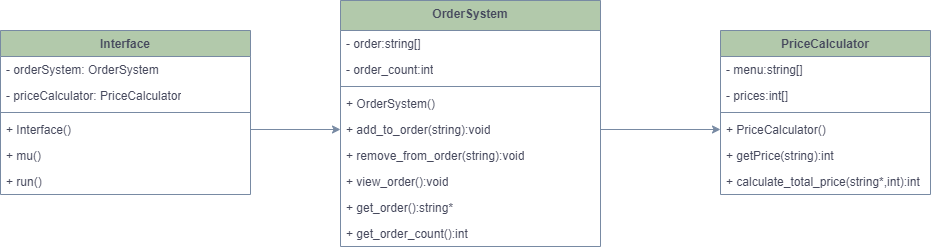

The diagram above was exported from draw.io. Its source (the exported page's mxGraphModel, read from the mxfile embedded in the PNG):
<mxGraphModel dx="1050" dy="522" grid="1" gridSize="10" guides="1" tooltips="1" connect="1" arrows="1" fold="1" page="1" pageScale="1" pageWidth="827" pageHeight="1169" background="#ffffff" math="0" shadow="0">
  <root>
    <mxCell id="0" />
    <mxCell id="1" parent="0" />
    <mxCell id="XcBZRacl4kYGFbtkL6LY-9" value="Interface" style="swimlane;fontStyle=1;align=center;verticalAlign=top;childLayout=stackLayout;horizontal=1;startSize=26;horizontalStack=0;resizeParent=1;resizeParentMax=0;resizeLast=0;collapsible=1;marginBottom=0;whiteSpace=wrap;html=1;labelBackgroundColor=none;fillColor=#B2C9AB;strokeColor=#788AA3;fontColor=#46495D;" vertex="1" parent="1">
      <mxGeometry x="30" y="260" width="250" height="164" as="geometry" />
    </mxCell>
    <mxCell id="XcBZRacl4kYGFbtkL6LY-10" value="- orderSystem: OrderSystem" style="text;strokeColor=none;fillColor=none;align=left;verticalAlign=top;spacingLeft=4;spacingRight=4;overflow=hidden;rotatable=0;points=[[0,0.5],[1,0.5]];portConstraint=eastwest;whiteSpace=wrap;html=1;labelBackgroundColor=none;fontColor=#46495D;" vertex="1" parent="XcBZRacl4kYGFbtkL6LY-9">
      <mxGeometry y="26" width="250" height="26" as="geometry" />
    </mxCell>
    <mxCell id="XcBZRacl4kYGFbtkL6LY-13" value="- priceCalculator: PriceCalculator" style="text;strokeColor=none;fillColor=none;align=left;verticalAlign=top;spacingLeft=4;spacingRight=4;overflow=hidden;rotatable=0;points=[[0,0.5],[1,0.5]];portConstraint=eastwest;whiteSpace=wrap;html=1;labelBackgroundColor=none;fontColor=#46495D;" vertex="1" parent="XcBZRacl4kYGFbtkL6LY-9">
      <mxGeometry y="52" width="250" height="26" as="geometry" />
    </mxCell>
    <mxCell id="XcBZRacl4kYGFbtkL6LY-11" value="" style="line;strokeWidth=1;fillColor=none;align=left;verticalAlign=middle;spacingTop=-1;spacingLeft=3;spacingRight=3;rotatable=0;labelPosition=right;points=[];portConstraint=eastwest;labelBackgroundColor=none;strokeColor=#788AA3;fontColor=#46495D;" vertex="1" parent="XcBZRacl4kYGFbtkL6LY-9">
      <mxGeometry y="78" width="250" height="8" as="geometry" />
    </mxCell>
    <mxCell id="XcBZRacl4kYGFbtkL6LY-12" value="+ Interface()  " style="text;strokeColor=none;fillColor=none;align=left;verticalAlign=top;spacingLeft=4;spacingRight=4;overflow=hidden;rotatable=0;points=[[0,0.5],[1,0.5]];portConstraint=eastwest;whiteSpace=wrap;html=1;labelBackgroundColor=none;fontColor=#46495D;" vertex="1" parent="XcBZRacl4kYGFbtkL6LY-9">
      <mxGeometry y="86" width="250" height="26" as="geometry" />
    </mxCell>
    <mxCell id="XcBZRacl4kYGFbtkL6LY-45" value="+ mu()" style="text;strokeColor=none;fillColor=none;align=left;verticalAlign=top;spacingLeft=4;spacingRight=4;overflow=hidden;rotatable=0;points=[[0,0.5],[1,0.5]];portConstraint=eastwest;whiteSpace=wrap;html=1;labelBackgroundColor=none;fontColor=#46495D;" vertex="1" parent="XcBZRacl4kYGFbtkL6LY-9">
      <mxGeometry y="112" width="250" height="26" as="geometry" />
    </mxCell>
    <mxCell id="XcBZRacl4kYGFbtkL6LY-14" value="+ run()" style="text;strokeColor=none;fillColor=none;align=left;verticalAlign=top;spacingLeft=4;spacingRight=4;overflow=hidden;rotatable=0;points=[[0,0.5],[1,0.5]];portConstraint=eastwest;whiteSpace=wrap;html=1;labelBackgroundColor=none;fontColor=#46495D;" vertex="1" parent="XcBZRacl4kYGFbtkL6LY-9">
      <mxGeometry y="138" width="250" height="26" as="geometry" />
    </mxCell>
    <mxCell id="XcBZRacl4kYGFbtkL6LY-21" value="&lt;b&gt;OrderSystem&lt;/b&gt;" style="swimlane;fontStyle=1;align=center;verticalAlign=top;childLayout=stackLayout;horizontal=1;startSize=30;horizontalStack=0;resizeParent=1;resizeParentMax=0;resizeLast=0;collapsible=1;marginBottom=0;whiteSpace=wrap;html=1;labelBackgroundColor=none;fillColor=#B2C9AB;strokeColor=#788AA3;fontColor=#46495D;" vertex="1" parent="1">
      <mxGeometry x="370" y="230" width="260" height="246" as="geometry" />
    </mxCell>
    <mxCell id="XcBZRacl4kYGFbtkL6LY-22" value="- order:string[]" style="text;strokeColor=none;fillColor=none;align=left;verticalAlign=top;spacingLeft=4;spacingRight=4;overflow=hidden;rotatable=0;points=[[0,0.5],[1,0.5]];portConstraint=eastwest;whiteSpace=wrap;html=1;labelBackgroundColor=none;fontColor=#46495D;" vertex="1" parent="XcBZRacl4kYGFbtkL6LY-21">
      <mxGeometry y="30" width="260" height="26" as="geometry" />
    </mxCell>
    <mxCell id="XcBZRacl4kYGFbtkL6LY-25" value="-&amp;nbsp;order_count:int&lt;div style=&quot;forced-color-adjust: none;&quot;&gt;&lt;br&gt;&lt;/div&gt;" style="text;strokeColor=none;fillColor=none;align=left;verticalAlign=top;spacingLeft=4;spacingRight=4;overflow=hidden;rotatable=0;points=[[0,0.5],[1,0.5]];portConstraint=eastwest;whiteSpace=wrap;html=1;labelBackgroundColor=none;fontColor=#46495D;" vertex="1" parent="XcBZRacl4kYGFbtkL6LY-21">
      <mxGeometry y="56" width="260" height="26" as="geometry" />
    </mxCell>
    <mxCell id="XcBZRacl4kYGFbtkL6LY-23" value="" style="line;strokeWidth=1;fillColor=none;align=left;verticalAlign=middle;spacingTop=-1;spacingLeft=3;spacingRight=3;rotatable=0;labelPosition=right;points=[];portConstraint=eastwest;labelBackgroundColor=none;strokeColor=#788AA3;fontColor=#46495D;" vertex="1" parent="XcBZRacl4kYGFbtkL6LY-21">
      <mxGeometry y="82" width="260" height="8" as="geometry" />
    </mxCell>
    <mxCell id="XcBZRacl4kYGFbtkL6LY-24" value="+&amp;nbsp;OrderSystem()&lt;span style=&quot;background-color: initial;&quot;&gt;&amp;nbsp;&lt;/span&gt;" style="text;strokeColor=none;fillColor=none;align=left;verticalAlign=top;spacingLeft=4;spacingRight=4;overflow=hidden;rotatable=0;points=[[0,0.5],[1,0.5]];portConstraint=eastwest;whiteSpace=wrap;html=1;labelBackgroundColor=none;fontColor=#46495D;" vertex="1" parent="XcBZRacl4kYGFbtkL6LY-21">
      <mxGeometry y="90" width="260" height="26" as="geometry" />
    </mxCell>
    <mxCell id="XcBZRacl4kYGFbtkL6LY-26" value="+ add_to_order(string):void" style="text;strokeColor=none;fillColor=none;align=left;verticalAlign=top;spacingLeft=4;spacingRight=4;overflow=hidden;rotatable=0;points=[[0,0.5],[1,0.5]];portConstraint=eastwest;whiteSpace=wrap;html=1;labelBackgroundColor=none;fontColor=#46495D;" vertex="1" parent="XcBZRacl4kYGFbtkL6LY-21">
      <mxGeometry y="116" width="260" height="26" as="geometry" />
    </mxCell>
    <mxCell id="XcBZRacl4kYGFbtkL6LY-50" value="+ remove_from_order(string):void" style="text;strokeColor=none;fillColor=none;align=left;verticalAlign=top;spacingLeft=4;spacingRight=4;overflow=hidden;rotatable=0;points=[[0,0.5],[1,0.5]];portConstraint=eastwest;whiteSpace=wrap;html=1;labelBackgroundColor=none;fontColor=#46495D;" vertex="1" parent="XcBZRacl4kYGFbtkL6LY-21">
      <mxGeometry y="142" width="260" height="26" as="geometry" />
    </mxCell>
    <mxCell id="XcBZRacl4kYGFbtkL6LY-29" value="+ view_order():void" style="text;strokeColor=none;fillColor=none;align=left;verticalAlign=top;spacingLeft=4;spacingRight=4;overflow=hidden;rotatable=0;points=[[0,0.5],[1,0.5]];portConstraint=eastwest;whiteSpace=wrap;html=1;labelBackgroundColor=none;fontColor=#46495D;" vertex="1" parent="XcBZRacl4kYGFbtkL6LY-21">
      <mxGeometry y="168" width="260" height="26" as="geometry" />
    </mxCell>
    <mxCell id="XcBZRacl4kYGFbtkL6LY-30" value="+ get_order():string*&amp;nbsp;" style="text;strokeColor=none;fillColor=none;align=left;verticalAlign=top;spacingLeft=4;spacingRight=4;overflow=hidden;rotatable=0;points=[[0,0.5],[1,0.5]];portConstraint=eastwest;whiteSpace=wrap;html=1;labelBackgroundColor=none;fontColor=#46495D;" vertex="1" parent="XcBZRacl4kYGFbtkL6LY-21">
      <mxGeometry y="194" width="260" height="26" as="geometry" />
    </mxCell>
    <mxCell id="XcBZRacl4kYGFbtkL6LY-31" value="+ get_order_count():int&amp;nbsp;" style="text;strokeColor=none;fillColor=none;align=left;verticalAlign=top;spacingLeft=4;spacingRight=4;overflow=hidden;rotatable=0;points=[[0,0.5],[1,0.5]];portConstraint=eastwest;whiteSpace=wrap;html=1;labelBackgroundColor=none;fontColor=#46495D;" vertex="1" parent="XcBZRacl4kYGFbtkL6LY-21">
      <mxGeometry y="220" width="260" height="26" as="geometry" />
    </mxCell>
    <mxCell id="XcBZRacl4kYGFbtkL6LY-32" value="PriceCalculator" style="swimlane;fontStyle=1;align=center;verticalAlign=top;childLayout=stackLayout;horizontal=1;startSize=26;horizontalStack=0;resizeParent=1;resizeParentMax=0;resizeLast=0;collapsible=1;marginBottom=0;whiteSpace=wrap;html=1;labelBackgroundColor=none;fillColor=#B2C9AB;strokeColor=#788AA3;fontColor=#46495D;" vertex="1" parent="1">
      <mxGeometry x="750" y="260" width="210" height="164" as="geometry">
        <mxRectangle x="200" y="585" width="120" height="30" as="alternateBounds" />
      </mxGeometry>
    </mxCell>
    <mxCell id="XcBZRacl4kYGFbtkL6LY-33" value="- menu:string[]" style="text;strokeColor=none;fillColor=none;align=left;verticalAlign=top;spacingLeft=4;spacingRight=4;overflow=hidden;rotatable=0;points=[[0,0.5],[1,0.5]];portConstraint=eastwest;whiteSpace=wrap;html=1;labelBackgroundColor=none;fontColor=#46495D;" vertex="1" parent="XcBZRacl4kYGFbtkL6LY-32">
      <mxGeometry y="26" width="210" height="26" as="geometry" />
    </mxCell>
    <mxCell id="XcBZRacl4kYGFbtkL6LY-36" value="- prices:int[]" style="text;strokeColor=none;fillColor=none;align=left;verticalAlign=top;spacingLeft=4;spacingRight=4;overflow=hidden;rotatable=0;points=[[0,0.5],[1,0.5]];portConstraint=eastwest;whiteSpace=wrap;html=1;labelBackgroundColor=none;fontColor=#46495D;" vertex="1" parent="XcBZRacl4kYGFbtkL6LY-32">
      <mxGeometry y="52" width="210" height="26" as="geometry" />
    </mxCell>
    <mxCell id="XcBZRacl4kYGFbtkL6LY-34" value="" style="line;strokeWidth=1;fillColor=none;align=left;verticalAlign=middle;spacingTop=-1;spacingLeft=3;spacingRight=3;rotatable=0;labelPosition=right;points=[];portConstraint=eastwest;labelBackgroundColor=none;strokeColor=#788AA3;fontColor=#46495D;" vertex="1" parent="XcBZRacl4kYGFbtkL6LY-32">
      <mxGeometry y="78" width="210" height="8" as="geometry" />
    </mxCell>
    <mxCell id="XcBZRacl4kYGFbtkL6LY-35" value="+ PriceCalculator()" style="text;strokeColor=none;fillColor=none;align=left;verticalAlign=top;spacingLeft=4;spacingRight=4;overflow=hidden;rotatable=0;points=[[0,0.5],[1,0.5]];portConstraint=eastwest;whiteSpace=wrap;html=1;labelBackgroundColor=none;fontColor=#46495D;" vertex="1" parent="XcBZRacl4kYGFbtkL6LY-32">
      <mxGeometry y="86" width="210" height="26" as="geometry" />
    </mxCell>
    <mxCell id="XcBZRacl4kYGFbtkL6LY-37" value="+ getPrice(string):int&amp;nbsp;" style="text;strokeColor=none;fillColor=none;align=left;verticalAlign=top;spacingLeft=4;spacingRight=4;overflow=hidden;rotatable=0;points=[[0,0.5],[1,0.5]];portConstraint=eastwest;whiteSpace=wrap;html=1;labelBackgroundColor=none;fontColor=#46495D;" vertex="1" parent="XcBZRacl4kYGFbtkL6LY-32">
      <mxGeometry y="112" width="210" height="26" as="geometry" />
    </mxCell>
    <mxCell id="XcBZRacl4kYGFbtkL6LY-38" value="+ calculate_total_price(string*,int):int&amp;nbsp;" style="text;strokeColor=none;fillColor=none;align=left;verticalAlign=top;spacingLeft=4;spacingRight=4;overflow=hidden;rotatable=0;points=[[0,0.5],[1,0.5]];portConstraint=eastwest;whiteSpace=wrap;html=1;labelBackgroundColor=none;fontColor=#46495D;" vertex="1" parent="XcBZRacl4kYGFbtkL6LY-32">
      <mxGeometry y="138" width="210" height="26" as="geometry" />
    </mxCell>
    <mxCell id="XcBZRacl4kYGFbtkL6LY-47" style="edgeStyle=orthogonalEdgeStyle;rounded=0;orthogonalLoop=1;jettySize=auto;html=1;exitX=1;exitY=0.5;exitDx=0;exitDy=0;entryX=0;entryY=0.5;entryDx=0;entryDy=0;fontColor=default;labelBackgroundColor=none;strokeColor=#788AA3;" edge="1" parent="1" source="XcBZRacl4kYGFbtkL6LY-12" target="XcBZRacl4kYGFbtkL6LY-26">
      <mxGeometry relative="1" as="geometry" />
    </mxCell>
    <mxCell id="XcBZRacl4kYGFbtkL6LY-48" style="edgeStyle=orthogonalEdgeStyle;rounded=0;orthogonalLoop=1;jettySize=auto;html=1;exitX=1;exitY=0.5;exitDx=0;exitDy=0;entryX=0;entryY=0.5;entryDx=0;entryDy=0;fontColor=default;labelBackgroundColor=none;strokeColor=#788AA3;" edge="1" parent="1" source="XcBZRacl4kYGFbtkL6LY-26" target="XcBZRacl4kYGFbtkL6LY-35">
      <mxGeometry relative="1" as="geometry" />
    </mxCell>
  </root>
</mxGraphModel>